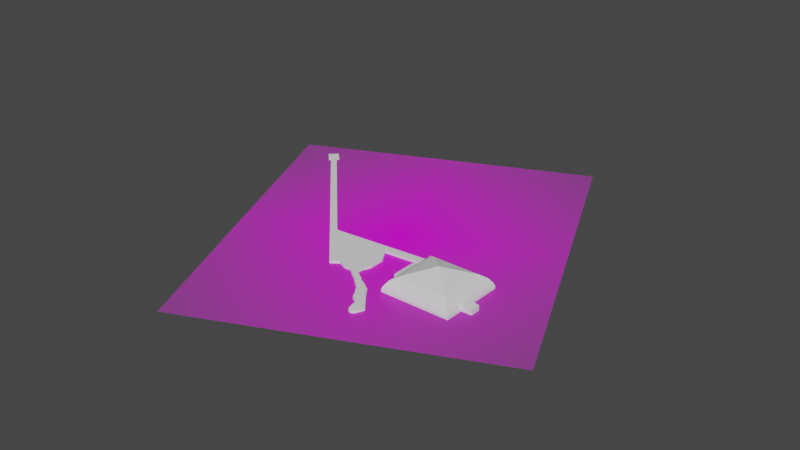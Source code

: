 # Source: enbi_hangar.blend  (saved by Blender 3.1.7; exported with 4.5.12 LTS)
import bpy
from mathutils import Matrix  # noqa: F401  (used for matrix-valued properties, if any)

bpy.ops.wm.read_factory_settings(use_empty=True)
scene = bpy.context.scene
scene.name = 'Scene'

# ---- collections
col_collection = bpy.data.collections.new('Collection'); scene.collection.children.link(col_collection)

# ---- images (referenced by path relative to the original .blend; pixels are not part of the script)
import os
ASSET_DIR = os.environ.get("B2B_ASSET_DIR", "")  # directory of the original .blend (textures are referenced by path, not embedded)
HERE = os.path.dirname(os.path.abspath(__file__))  # packed textures are extracted next to this script under _unpacked/

def load_image(name, relpath, width, height, colorspace="sRGB"):
    """Load a texture the original file referenced (path relative to the .blend, or extracted next to this script)."""
    p = next((c for c in (os.path.join(HERE, relpath), os.path.join(ASSET_DIR, relpath)) if relpath and os.path.exists(c)), "")
    if p:
        img = bpy.data.images.load(p, check_existing=True)
        img.name = name
    else:  # same state as the original file: an image datablock whose file is absent (Cycles renders it pink)
        img = bpy.data.images.new(name, width, height)
        img.source = "FILE"
        img.filepath = "//" + (relpath or name)
    img.colorspace_settings.name = colorspace
    return img
img_2022_11_29_23_09_44_google_maps_and_4_more_pages___personal___m = load_image('2022-11-29 23_09_44-Google Maps and 4 more pages - Personal - M', '2022-11-29 23_09_44-Google Maps and 4 more pages - Personal - Microsoft\u200b Edge.png', 1024, 1024, 'sRGB')

# ---- materials (node trees are filled in below, after node groups)
mat_2022_11_29_23_09_44_google_maps_and_4_more_pages___personal___m = bpy.data.materials.new('2022-11-29 23_09_44-Google Maps and 4 more pages - Personal - M')
mat_2022_11_29_23_09_44_google_maps_and_4_more_pages___personal___m.surface_render_method = 'BLENDED'
mat_2022_11_29_23_09_44_google_maps_and_4_more_pages___personal___m.blend_method = 'BLEND'
mat_2022_11_29_23_09_44_google_maps_and_4_more_pages___personal___m.use_transparent_shadow = False

# ---- material node trees
mat_2022_11_29_23_09_44_google_maps_and_4_more_pages___personal___m.use_nodes = True; mat_2022_11_29_23_09_44_google_maps_and_4_more_pages___personal___m.node_tree.nodes.clear()
_N = mat_2022_11_29_23_09_44_google_maps_and_4_more_pages___personal___m.node_tree.nodes; _L = mat_2022_11_29_23_09_44_google_maps_and_4_more_pages___personal___m.node_tree.links
n0 = _N.new('ShaderNodeOutputMaterial'); n0.name = 'Material Output'; n0.location = (300, 300)
n1 = _N.new('ShaderNodeTexImage'); n1.name = 'Image Texture'; n1.location = (-200, 300)
n1.image = img_2022_11_29_23_09_44_google_maps_and_4_more_pages___personal___m
n1.extension = 'CLIP'
n2 = _N.new('ShaderNodeBsdfPrincipled'); n2.name = 'Principled BSDF'; n2.location = (0, 300)
n2.distribution = 'GGX'
n2.subsurface_method = 'RANDOM_WALK_SKIN'
n2.inputs[3].default_value = 1.45
n2.inputs[27].default_value = (0.0, 0.0, 0.0, 1.0)
n2.inputs[28].default_value = 1.0
_L.new(n1.outputs[0], n2.inputs[0])
_L.new(n1.outputs[1], n2.inputs[4])
_L.new(n2.outputs[0], n0.inputs[0])
n0.is_active_output = True

# ---- world
world_world = bpy.data.worlds.new('World'); scene.world = world_world
world_world.use_nodes = True; world_world.node_tree.nodes.clear()
_N = world_world.node_tree.nodes; _L = world_world.node_tree.links
n0 = _N.new('ShaderNodeOutputWorld'); n0.name = 'World Output'; n0.location = (300, 300)
n1 = _N.new('ShaderNodeBackground'); n1.name = 'Background'; n1.location = (10, 300)
n1.inputs[0].default_value = (0.05088, 0.05088, 0.05088, 1.0)
_L.new(n1.outputs[0], n0.inputs[0])
n0.is_active_output = True
world_world.color = (0.05088, 0.05088, 0.05088)
world_world.use_sun_shadow = False
world_world.sun_shadow_jitter_overblur = 0.0

# ---- meshes
me_2022_11_29_23_09_44_google_maps_and_4_more_pages___personal___m = bpy.data.meshes.new('2022-11-29 23_09_44-Google Maps and 4 more pages - Personal - M')
me_2022_11_29_23_09_44_google_maps_and_4_more_pages___personal___m.from_pydata([(-0.4273, -0.5, 0.0), (0.4273, -0.5, 0.0), (-0.4273, 0.5, 0.0), (0.4273, 0.5, 0.0)], [], [(0, 1, 3, 2)])
_uv = me_2022_11_29_23_09_44_google_maps_and_4_more_pages___personal___m.uv_layers.new(name='UVMap')
_uv.uv.foreach_set('vector', [0.0, 0.0, 1.0, 0.0, 1.0, 1.0, 0.0, 1.0])
me_2022_11_29_23_09_44_google_maps_and_4_more_pages___personal___m.materials.append(mat_2022_11_29_23_09_44_google_maps_and_4_more_pages___personal___m)
me_2022_11_29_23_09_44_google_maps_and_4_more_pages___personal___m.use_remesh_fix_poles = True
me_2022_11_29_23_09_44_google_maps_and_4_more_pages___personal___m.use_remesh_preserve_attributes = False
me_2022_11_29_23_09_44_google_maps_and_4_more_pages___personal___m.update()
me_cube_001 = bpy.data.meshes.new('Cube.001')
me_cube_001.from_pydata([(-1.0, -1.0, -1.0), (-1.0, 1.0, -1.0), (1.0, -1.0, -1.0), (1.0, 1.0, -1.0), (-1.0, -1.0, -0.7663), (-0.2566, -0.2566, 0.9658), (-0.4985, -0.4985, 0.6722), (-0.7062, -0.7062, 0.401), (-0.8656, -0.8656, 0.04001), (-0.9658, -0.9658, -0.4488), (-1.0, 1.0, -0.7663), (-0.2566, 0.2566, 0.9658), (-0.4985, 0.4985, 0.6722), (-0.7062, 0.7062, 0.401), (-0.8656, 0.8656, 0.04001), (-0.9658, 0.9658, -0.4488), (1.0, -1.0, -0.7663), (0.2566, -0.2566, 0.9658), (0.4985, -0.4985, 0.6722), (0.7062, -0.7062, 0.401), (0.8656, -0.8656, 0.04001), (0.9658, -0.9658, -0.4488), (1.0, 1.0, -0.7663), (0.2566, 0.2566, 0.9658), (0.4985, 0.4985, 0.6722), (0.7062, 0.7062, 0.401), (0.8656, 0.8656, 0.04001), (0.9658, 0.9658, -0.4488), (0.2566, 0.2565, 0.9658), (-0.2563, -0.2566, 0.9658), (-0.2566, 0.2551, 0.9658), (0.2566, -0.2566, 0.9658), (-0.0002703, -0.0004711, 1.322)], [], [(3, 22, 16, 2), (0, 4, 10, 1), (1, 3, 2, 0), (1, 10, 22, 3), (5, 30, 11, 12, 6), (6, 12, 13, 7), (7, 13, 14, 8), (8, 14, 15, 9), (9, 15, 10, 4), (32, 29, 17, 31), (11, 23, 24, 12), (12, 24, 25, 13), (13, 25, 26, 14), (14, 26, 27, 15), (15, 27, 22, 10), (23, 28, 31, 17, 18, 24), (24, 18, 19, 25), (25, 19, 20, 26), (26, 20, 21, 27), (27, 21, 16, 22), (17, 29, 5, 6, 18), (18, 6, 7, 19), (19, 7, 8, 20), (20, 8, 9, 21), (21, 9, 4, 16), (2, 16, 4, 0), (30, 5, 29, 32), (28, 32, 31), (11, 30, 32, 28, 23)])
_uv = me_cube_001.uv_layers.new(name='UVMap')
_uv.uv.foreach_set('vector', [0.375, 0.5, 0.4996, 0.5, 0.4996, 0.75, 0.375, 0.75, 0.375, 0.0, 0.4996, 0.0, 0.4996, 0.25, 0.375, 0.25, 0.125, 0.5, 0.375, 0.5, 0.375, 0.75, 0.125, 0.75, 0.375, 0.25, 0.4996, 0.25, 0.4996, 0.5, 0.375, 0.5, 0.7821, 0.6571, 0.7821, 0.5931, 0.7821, 0.5929, 0.8123, 0.5627, 0.8123, 0.6873, 0.8123, 0.6873, 0.8123, 0.5627, 0.875, 0.5367, 0.875, 0.7133, 0.625, 0.03672, 0.625, 0.2133, 0.5623, 0.2332, 0.5623, 0.0168, 0.5623, 0.0168, 0.5623, 0.2332, 0.5321, 0.2457, 0.5321, 0.004272, 0.5321, 0.004272, 0.5321, 0.2457, 0.4996, 0.25, 0.4996, 0.0, 0.75, 0.6251, 0.782, 0.6571, 0.7179, 0.6571, 0.7179, 0.6571, 0.7821, 0.5929, 0.7179, 0.5929, 0.6877, 0.5627, 0.8123, 0.5627, 0.8123, 0.5627, 0.6877, 0.5627, 0.6617, 0.5, 0.8383, 0.5, 0.625, 0.2867, 0.625, 0.4633, 0.5623, 0.4832, 0.5623, 0.2668, 0.5623, 0.2668, 0.5623, 0.4832, 0.5321, 0.4957, 0.5321, 0.2543, 0.5321, 0.2543, 0.5321, 0.4957, 0.4996, 0.5, 0.4996, 0.25, 0.7179, 0.5929, 0.7179, 0.5929, 0.7179, 0.6571, 0.7179, 0.6571, 0.6877, 0.6873, 0.6877, 0.5627, 0.6877, 0.5627, 0.6877, 0.6873, 0.625, 0.7133, 0.625, 0.5367, 0.625, 0.5367, 0.625, 0.7133, 0.5623, 0.7332, 0.5623, 0.5168, 0.5623, 0.5168, 0.5623, 0.7332, 0.5321, 0.7457, 0.5321, 0.5043, 0.5321, 0.5043, 0.5321, 0.7457, 0.4996, 0.75, 0.4996, 0.5, 0.7179, 0.6571, 0.782, 0.6571, 0.7821, 0.6571, 0.8123, 0.6873, 0.6877, 0.6873, 0.6877, 0.6873, 0.8123, 0.6873, 0.8383, 0.75, 0.6617, 0.75, 0.625, 0.7867, 0.625, 0.9633, 0.5623, 0.9832, 0.5623, 0.7668, 0.5623, 0.7668, 0.5623, 0.9832, 0.5321, 0.9957, 0.5321, 0.7543, 0.5321, 0.7543, 0.5321, 0.9957, 0.4996, 1.0, 0.4996, 0.75, 0.375, 0.75, 0.4996, 0.75, 0.4996, 1.0, 0.375, 1.0, 0.7821, 0.5931, 0.7821, 0.6571, 0.782, 0.6571, 0.75, 0.6251, 0.7179, 0.5929, 0.75, 0.6251, 0.7179, 0.6571, 0.7821, 0.5929, 0.7821, 0.5931, 0.75, 0.6251, 0.7179, 0.5929, 0.7179, 0.5929])
me_cube_001.use_remesh_fix_poles = True
me_cube_001.use_remesh_preserve_attributes = False
me_cube_001.update()
me_cube_002 = bpy.data.meshes.new('Cube.002')
me_cube_002.from_pydata([(-1.0, -1.053, -1.0), (-1.0, -1.053, 1.0), (-1.0, 1.0, -1.0), (-1.0, 1.0, 1.0), (0.9884, -0.9873, -1.0), (0.9884, -0.9873, 1.0), (1.002, 1.09, -1.0), (1.002, 1.09, 1.0), (-1.067, 1.056, -1.0), (-1.113, -1.074, -1.0), (-1.113, -1.074, 1.0), (-1.067, 1.056, 1.0), (-3.128, 35.55, -1.0), (-3.221, 34.53, -1.0), (-3.221, 34.53, 1.0), (-3.128, 35.55, 1.0), (-3.269, 37.75, -1.0), (-3.362, 36.72, -1.0), (-3.362, 36.72, 1.0), (-3.269, 37.75, 1.0), (-3.255, 34.15, -1.0), (-3.255, 34.15, 1.0), (-3.396, 36.34, -1.0), (-3.396, 36.34, 1.0), (-3.089, 35.99, 1.0), (-3.089, 35.99, -1.0), (-3.23, 38.19, 1.0), (-3.23, 38.19, -1.0)], [], [(3, 2, 8, 11), (2, 3, 7, 6), (6, 7, 5, 4), (4, 5, 1, 0), (2, 6, 4, 0), (7, 3, 1, 5), (10, 11, 15, 14), (1, 10, 9, 0), (1, 3, 11, 10), (2, 0, 9, 8), (14, 15, 19, 18), (8, 9, 13, 12), (11, 8, 12, 15), (9, 10, 14, 13), (17, 18, 19, 16), (12, 13, 17, 16), (15, 12, 25, 24), (17, 13, 20, 22), (20, 21, 23, 22), (13, 14, 21, 20), (14, 18, 23, 21), (18, 17, 22, 23), (24, 25, 27, 26), (19, 15, 24, 26), (12, 16, 27, 25), (16, 19, 26, 27)])
_uv = me_cube_002.uv_layers.new(name='UVMap')
_uv.uv.foreach_set('vector', [0.625, 0.25, 0.375, 0.25, 0.375, 0.25, 0.625, 0.25, 0.375, 0.25, 0.625, 0.25, 0.625, 0.5, 0.375, 0.5, 0.375, 0.5, 0.625, 0.5, 0.625, 0.75, 0.375, 0.75, 0.375, 0.75, 0.625, 0.75, 0.625, 1.0, 0.375, 1.0, 0.125, 0.5, 0.375, 0.5, 0.375, 0.75, 0.125, 0.75, 0.625, 0.5, 0.875, 0.5, 0.875, 0.75, 0.625, 0.75, 0.875, 0.75, 0.875, 0.5, 0.875, 0.5, 0.875, 0.75, 0.875, 0.75, 0.875, 0.75, 0.375, 1.0, 0.125, 0.75, 0.875, 0.75, 0.875, 0.5, 0.875, 0.5, 0.875, 0.75, 0.125, 0.5, 0.125, 0.75, 0.125, 0.75, 0.125, 0.5, 0.875, 0.75, 0.875, 0.5, 0.875, 0.5, 0.875, 0.75, 0.125, 0.5, 0.125, 0.75, 0.125, 0.75, 0.125, 0.5, 0.625, 0.25, 0.375, 0.25, 0.375, 0.25, 0.625, 0.25, 0.375, 1.0, 0.625, 1.0, 0.625, 1.0, 0.375, 1.0, 0.375, 0.0, 0.625, 0.0, 0.625, 0.25, 0.375, 0.25, 0.125, 0.5, 0.125, 0.75, 0.125, 0.75, 0.125, 0.5, 0.625, 0.25, 0.375, 0.25, 0.375, 0.25, 0.625, 0.25, 0.125, 0.75, 0.125, 0.75, 0.125, 0.75, 0.125, 0.75, 0.375, 1.0, 0.625, 1.0, 0.625, 1.0, 0.375, 1.0, 0.375, 1.0, 0.625, 1.0, 0.625, 1.0, 0.375, 1.0, 0.875, 0.75, 0.875, 0.75, 0.875, 0.75, 0.875, 0.75, 0.625, 0.0, 0.375, 0.0, 0.375, 0.0, 0.625, 0.0, 0.625, 0.25, 0.375, 0.25, 0.375, 0.25, 0.625, 0.25, 0.875, 0.5, 0.875, 0.5, 0.875, 0.5, 0.875, 0.5, 0.125, 0.5, 0.125, 0.5, 0.125, 0.5, 0.125, 0.5, 0.375, 0.25, 0.625, 0.25, 0.625, 0.25, 0.375, 0.25])
me_cube_002.use_remesh_fix_poles = True
me_cube_002.use_remesh_preserve_attributes = False
me_cube_002.update()
me_cube_005 = bpy.data.meshes.new('Cube.005')
me_cube_005.from_pydata([(-2.902, -1.502, -1.0), (-2.902, -1.502, 1.0), (-2.018, -0.3086, -1.0), (-2.018, -0.3086, 1.0), (3.114, -1.631, -1.0), (3.114, -1.631, 1.0), (1.232, 0.6343, -1.0), (1.232, 0.6343, 1.0), (3.569, 1.289, 1.0), (3.569, 1.289, -1.0), (5.417, -0.8733, -1.0), (5.417, -0.8733, 1.0), (6.528, 2.12, 1.0), (6.528, 2.12, -1.0), (8.149, 0.5411, -1.0), (8.149, 0.5411, 1.0), (11.56, 3.616, 1.0), (11.56, 3.616, -1.0), (10.93, 0.6476, -1.0), (10.93, 0.6476, 1.0), (14.06, 4.35, 1.0), (14.06, 4.35, -1.0), (13.43, -0.2358, -1.0), (13.43, -0.2358, 1.0), (16.59, 3.38, 1.0), (16.59, 3.38, -1.0), (16.76, -1.163, -1.0), (16.76, -1.163, 1.0), (19.81, 2.869, 1.0), (19.81, 2.869, -1.0), (19.69, -1.537, -1.0), (19.69, -1.537, 1.0), (22.88, 2.289, 1.0), (22.88, 2.289, -1.0), (23.57, -2.445, -1.0), (23.57, -2.445, 1.0), (25.6, 1.895, 1.0), (25.6, 1.895, -1.0), (26.97, -3.721, -1.0), (26.97, -3.721, 1.0), (27.56, 1.0, 1.0), (27.56, 1.0, -1.0), (29.71, -4.548, -1.0), (29.71, -4.548, 1.0), (30.88, 1.0, 1.0), (30.88, 1.0, -1.022), (32.53, -4.808, -1.022), (32.53, -4.808, 1.303), (33.0, 0.7456, 0.9585), (33.0, 0.7456, -1.052), (34.8, -5.906, -1.0), (34.8, -5.906, 0.9585), (35.21, 0.2779, 0.9585), (35.21, 0.2779, -1.052), (37.31, -7.805, -1.052), (37.31, -7.805, 0.9585), (37.77, -0.3366, 1.0), (37.77, -0.3366, -1.0), (40.15, -9.388, -1.052), (40.15, -9.388, 0.9585), (39.62, -0.1855, 0.9585), (39.62, -0.1855, -1.052), (43.13, -11.86, -1.052), (43.13, -11.86, 0.9585), (41.51, -2.046, 0.9585), (41.51, -2.046, -1.052), (45.6, -13.37, -1.052), (45.6, -13.37, 0.9585), (44.52, -2.952, 0.9585), (44.52, -2.952, -1.052), (48.89, -13.51, -1.052), (48.89, -13.51, 0.9585), (46.91, -4.857, 0.9585), (46.91, -4.857, -1.052), (51.61, -14.07, -1.052), (51.61, -14.07, 0.9585), (48.77, -5.793, 0.9585), (48.77, -5.793, -1.052), (53.36, -17.06, -1.052), (53.36, -17.06, 0.9585), (51.14, -6.523, 0.9585), (51.14, -6.523, -1.052), (55.62, -19.96, -1.052), (55.62, -19.96, 0.9585), (53.38, -7.706, 0.9585), (53.38, -7.706, -1.052), (57.68, -21.98, -1.052), (57.68, -21.98, 0.9585), (55.26, -8.833, 0.9585), (55.26, -8.833, -1.052), (59.81, -21.83, -1.052), (59.81, -21.83, 0.9585), (56.78, -9.41, 0.9585), (56.78, -9.41, -1.052), (61.93, -19.67, -1.052), (61.93, -19.67, 0.9585), (61.83, -12.07, 0.9585), (61.83, -12.07, -1.052), (61.83, -14.07, -1.052), (61.83, -14.07, 0.9585)], [], [(0, 1, 3, 2), (2, 3, 7, 6), (5, 4, 10, 11), (4, 5, 1, 0), (2, 6, 4, 0), (7, 3, 1, 5), (10, 9, 13, 14), (4, 6, 9, 10), (7, 5, 11, 8), (6, 7, 8, 9), (12, 15, 19, 16), (8, 11, 15, 12), (9, 8, 12, 13), (11, 10, 14, 15), (19, 18, 22, 23), (13, 12, 16, 17), (15, 14, 18, 19), (14, 13, 17, 18), (20, 23, 27, 24), (18, 17, 21, 22), (16, 19, 23, 20), (17, 16, 20, 21), (24, 27, 31, 28), (21, 20, 24, 25), (23, 22, 26, 27), (22, 21, 25, 26), (31, 30, 34, 35), (25, 24, 28, 29), (27, 26, 30, 31), (26, 25, 29, 30), (32, 35, 39, 36), (30, 29, 33, 34), (28, 31, 35, 32), (29, 28, 32, 33), (37, 36, 40, 41), (33, 32, 36, 37), (35, 34, 38, 39), (34, 33, 37, 38), (43, 42, 46, 47), (39, 38, 42, 43), (38, 37, 41, 42), (36, 39, 43, 40), (44, 47, 51, 48), (42, 41, 45, 46), (40, 43, 47, 44), (41, 40, 44, 45), (51, 50, 54, 55), (45, 44, 48, 49), (47, 46, 50, 51), (46, 45, 49, 50), (54, 53, 57, 58), (50, 49, 53, 54), (48, 51, 55, 52), (49, 48, 52, 53), (56, 59, 63, 60), (52, 55, 59, 56), (53, 52, 56, 57), (55, 54, 58, 59), (63, 62, 66, 67), (57, 56, 60, 61), (59, 58, 62, 63), (58, 57, 61, 62), (64, 67, 71, 68), (62, 61, 65, 66), (60, 63, 67, 64), (61, 60, 64, 65), (68, 71, 75, 72), (65, 64, 68, 69), (67, 66, 70, 71), (66, 65, 69, 70), (73, 72, 76, 77), (69, 68, 72, 73), (71, 70, 74, 75), (70, 69, 73, 74), (79, 78, 82, 83), (75, 74, 78, 79), (74, 73, 77, 78), (72, 75, 79, 76), (80, 83, 87, 84), (78, 77, 81, 82), (76, 79, 83, 80), (77, 76, 80, 81), (87, 86, 90, 91), (81, 80, 84, 85), (83, 82, 86, 87), (82, 81, 85, 86), (90, 89, 93, 94), (86, 85, 89, 90), (84, 87, 91, 88), (85, 84, 88, 89), (92, 95, 99, 96), (88, 91, 95, 92), (89, 88, 92, 93), (91, 90, 94, 95), (93, 92, 96, 97), (95, 94, 98, 99), (94, 93, 97, 98), (97, 96, 99, 98)])
_uv = me_cube_005.uv_layers.new(name='UVMap')
_uv.uv.foreach_set('vector', [0.375, 0.0, 0.625, 0.0, 0.625, 0.25, 0.375, 0.25, 0.375, 0.25, 0.625, 0.25, 0.625, 0.5, 0.375, 0.5, 0.625, 0.75, 0.375, 0.75, 0.375, 0.75, 0.625, 0.75, 0.375, 0.75, 0.625, 0.75, 0.625, 1.0, 0.375, 1.0, 0.125, 0.5, 0.375, 0.5, 0.375, 0.75, 0.125, 0.75, 0.625, 0.5, 0.875, 0.5, 0.875, 0.75, 0.625, 0.75, 0.375, 0.75, 0.375, 0.5, 0.375, 0.5, 0.375, 0.75, 0.375, 0.75, 0.375, 0.5, 0.375, 0.5, 0.375, 0.75, 0.625, 0.5, 0.625, 0.75, 0.625, 0.75, 0.625, 0.5, 0.375, 0.5, 0.625, 0.5, 0.625, 0.5, 0.375, 0.5, 0.625, 0.5, 0.625, 0.75, 0.625, 0.75, 0.625, 0.5, 0.625, 0.5, 0.625, 0.75, 0.625, 0.75, 0.625, 0.5, 0.375, 0.5, 0.625, 0.5, 0.625, 0.5, 0.375, 0.5, 0.625, 0.75, 0.375, 0.75, 0.375, 0.75, 0.625, 0.75, 0.625, 0.75, 0.375, 0.75, 0.375, 0.75, 0.625, 0.75, 0.375, 0.5, 0.625, 0.5, 0.625, 0.5, 0.375, 0.5, 0.625, 0.75, 0.375, 0.75, 0.375, 0.75, 0.625, 0.75, 0.375, 0.75, 0.375, 0.5, 0.375, 0.5, 0.375, 0.75, 0.625, 0.5, 0.625, 0.75, 0.625, 0.75, 0.625, 0.5, 0.375, 0.75, 0.375, 0.5, 0.375, 0.5, 0.375, 0.75, 0.625, 0.5, 0.625, 0.75, 0.625, 0.75, 0.625, 0.5, 0.375, 0.5, 0.625, 0.5, 0.625, 0.5, 0.375, 0.5, 0.625, 0.5, 0.625, 0.75, 0.625, 0.75, 0.625, 0.5, 0.375, 0.5, 0.625, 0.5, 0.625, 0.5, 0.375, 0.5, 0.625, 0.75, 0.375, 0.75, 0.375, 0.75, 0.625, 0.75, 0.375, 0.75, 0.375, 0.5, 0.375, 0.5, 0.375, 0.75, 0.625, 0.75, 0.375, 0.75, 0.375, 0.75, 0.625, 0.75, 0.375, 0.5, 0.625, 0.5, 0.625, 0.5, 0.375, 0.5, 0.625, 0.75, 0.375, 0.75, 0.375, 0.75, 0.625, 0.75, 0.375, 0.75, 0.375, 0.5, 0.375, 0.5, 0.375, 0.75, 0.625, 0.5, 0.625, 0.75, 0.625, 0.75, 0.625, 0.5, 0.375, 0.75, 0.375, 0.5, 0.375, 0.5, 0.375, 0.75, 0.625, 0.5, 0.625, 0.75, 0.625, 0.75, 0.625, 0.5, 0.375, 0.5, 0.625, 0.5, 0.625, 0.5, 0.375, 0.5, 0.375, 0.5, 0.625, 0.5, 0.625, 0.5, 0.375, 0.5, 0.375, 0.5, 0.625, 0.5, 0.625, 0.5, 0.375, 0.5, 0.625, 0.75, 0.375, 0.75, 0.375, 0.75, 0.625, 0.75, 0.375, 0.75, 0.375, 0.5, 0.375, 0.5, 0.375, 0.75, 0.625, 0.75, 0.375, 0.75, 0.375, 0.75, 0.625, 0.75, 0.625, 0.75, 0.375, 0.75, 0.375, 0.75, 0.625, 0.75, 0.375, 0.75, 0.375, 0.5, 0.375, 0.5, 0.375, 0.75, 0.625, 0.5, 0.625, 0.75, 0.625, 0.75, 0.625, 0.5, 0.625, 0.5, 0.625, 0.75, 0.625, 0.75, 0.625, 0.5, 0.375, 0.75, 0.375, 0.5, 0.375, 0.5, 0.375, 0.75, 0.625, 0.5, 0.625, 0.75, 0.625, 0.75, 0.625, 0.5, 0.375, 0.5, 0.625, 0.5, 0.625, 0.5, 0.375, 0.5, 0.625, 0.75, 0.375, 0.75, 0.375, 0.75, 0.625, 0.75, 0.375, 0.5, 0.625, 0.5, 0.625, 0.5, 0.375, 0.5, 0.625, 0.75, 0.375, 0.75, 0.375, 0.75, 0.625, 0.75, 0.375, 0.75, 0.375, 0.5, 0.375, 0.5, 0.375, 0.75, 0.375, 0.75, 0.375, 0.5, 0.375, 0.5, 0.375, 0.75, 0.375, 0.75, 0.375, 0.5, 0.375, 0.5, 0.375, 0.75, 0.625, 0.5, 0.625, 0.75, 0.625, 0.75, 0.625, 0.5, 0.375, 0.5, 0.625, 0.5, 0.625, 0.5, 0.375, 0.5, 0.625, 0.5, 0.625, 0.75, 0.625, 0.75, 0.625, 0.5, 0.625, 0.5, 0.625, 0.75, 0.625, 0.75, 0.625, 0.5, 0.375, 0.5, 0.625, 0.5, 0.625, 0.5, 0.375, 0.5, 0.625, 0.75, 0.375, 0.75, 0.375, 0.75, 0.625, 0.75, 0.625, 0.75, 0.375, 0.75, 0.375, 0.75, 0.625, 0.75, 0.375, 0.5, 0.625, 0.5, 0.625, 0.5, 0.375, 0.5, 0.625, 0.75, 0.375, 0.75, 0.375, 0.75, 0.625, 0.75, 0.375, 0.75, 0.375, 0.5, 0.375, 0.5, 0.375, 0.75, 0.625, 0.5, 0.625, 0.75, 0.625, 0.75, 0.625, 0.5, 0.375, 0.75, 0.375, 0.5, 0.375, 0.5, 0.375, 0.75, 0.625, 0.5, 0.625, 0.75, 0.625, 0.75, 0.625, 0.5, 0.375, 0.5, 0.625, 0.5, 0.625, 0.5, 0.375, 0.5, 0.625, 0.5, 0.625, 0.75, 0.625, 0.75, 0.625, 0.5, 0.375, 0.5, 0.625, 0.5, 0.625, 0.5, 0.375, 0.5, 0.625, 0.75, 0.375, 0.75, 0.375, 0.75, 0.625, 0.75, 0.375, 0.75, 0.375, 0.5, 0.375, 0.5, 0.375, 0.75, 0.375, 0.5, 0.625, 0.5, 0.625, 0.5, 0.375, 0.5, 0.375, 0.5, 0.625, 0.5, 0.625, 0.5, 0.375, 0.5, 0.625, 0.75, 0.375, 0.75, 0.375, 0.75, 0.625, 0.75, 0.375, 0.75, 0.375, 0.5, 0.375, 0.5, 0.375, 0.75, 0.625, 0.75, 0.375, 0.75, 0.375, 0.75, 0.625, 0.75, 0.625, 0.75, 0.375, 0.75, 0.375, 0.75, 0.625, 0.75, 0.375, 0.75, 0.375, 0.5, 0.375, 0.5, 0.375, 0.75, 0.625, 0.5, 0.625, 0.75, 0.625, 0.75, 0.625, 0.5, 0.625, 0.5, 0.625, 0.75, 0.625, 0.75, 0.625, 0.5, 0.375, 0.75, 0.375, 0.5, 0.375, 0.5, 0.375, 0.75, 0.625, 0.5, 0.625, 0.75, 0.625, 0.75, 0.625, 0.5, 0.375, 0.5, 0.625, 0.5, 0.625, 0.5, 0.375, 0.5, 0.625, 0.75, 0.375, 0.75, 0.375, 0.75, 0.625, 0.75, 0.375, 0.5, 0.625, 0.5, 0.625, 0.5, 0.375, 0.5, 0.625, 0.75, 0.375, 0.75, 0.375, 0.75, 0.625, 0.75, 0.375, 0.75, 0.375, 0.5, 0.375, 0.5, 0.375, 0.75, 0.375, 0.75, 0.375, 0.5, 0.375, 0.5, 0.375, 0.75, 0.375, 0.75, 0.375, 0.5, 0.375, 0.5, 0.375, 0.75, 0.625, 0.5, 0.625, 0.75, 0.625, 0.75, 0.625, 0.5, 0.375, 0.5, 0.625, 0.5, 0.625, 0.5, 0.375, 0.5, 0.625, 0.5, 0.625, 0.75, 0.625, 0.75, 0.625, 0.5, 0.625, 0.5, 0.625, 0.75, 0.625, 0.75, 0.625, 0.5, 0.375, 0.5, 0.625, 0.5, 0.625, 0.5, 0.375, 0.5, 0.625, 0.75, 0.375, 0.75, 0.375, 0.75, 0.625, 0.75, 0.375, 0.5, 0.625, 0.5, 0.625, 0.5, 0.375, 0.5, 0.625, 0.75, 0.375, 0.75, 0.375, 0.75, 0.625, 0.75, 0.375, 0.75, 0.375, 0.5, 0.375, 0.5, 0.375, 0.75, 0.375, 0.5, 0.625, 0.5, 0.625, 0.75, 0.375, 0.75])
me_cube_005.use_remesh_fix_poles = True
me_cube_005.use_remesh_preserve_attributes = False
me_cube_005.update()
me_cube_006 = bpy.data.meshes.new('Cube.006')
me_cube_006.from_pydata([(17.63, -1.937, -1.0), (17.63, -1.937, 1.0), (11.47, 8.154, -1.0), (11.47, 8.154, 1.0), (18.06, -14.8, 1.0), (18.06, -14.8, -1.0), (15.93, -20.24, 1.0), (15.93, -20.24, -1.0), (-15.34, 5.99, -1.0), (-15.34, 5.99, 1.0), (15.06, -25.21, 1.0), (15.06, -25.21, -1.0), (-1.574, -22.89, -1.0), (-1.574, -22.89, 1.0), (-38.22, 3.824, -1.0), (-38.22, 3.824, 1.0), (-8.882, -28.02, -1.0), (-8.882, -28.02, 1.0)], [], [(2, 3, 1, 0), (0, 1, 4, 5), (4, 9, 6), (6, 9, 13, 10), (5, 4, 6, 7), (5, 7, 8), (13, 12, 11, 10), (7, 6, 10, 11), (8, 7, 11, 12), (12, 13, 17, 16), (15, 14, 16, 17), (9, 8, 14, 15), (13, 9, 15, 17), (8, 12, 16, 14), (3, 9, 4, 1), (3, 2, 8, 9)])
_uv = me_cube_006.uv_layers.new(name='UVMap')
_uv.uv.foreach_set('vector', [0.375, 0.5, 0.625, 0.5, 0.625, 0.75, 0.375, 0.75, 0.375, 0.75, 0.625, 0.75, 0.625, 0.75, 0.375, 0.75, 0.0, 0.0, 0.0, 0.0, 0.0, 0.0, 0.0, 0.0, 0.0, 0.0, 0.0, 0.0, 0.0, 0.0, 0.375, 0.75, 0.625, 0.75, 0.625, 0.75, 0.375, 0.75, 0.0, 0.0, 0.0, 0.0, 0.0, 0.0, 0.0, 0.0, 0.0, 0.0, 0.375, 0.75, 0.625, 0.75, 0.375, 0.75, 0.625, 0.75, 0.625, 0.75, 0.375, 0.75, 0.0, 0.0, 0.0, 0.0, 0.0, 0.0, 0.0, 0.0, 0.0, 0.0, 0.0, 0.0, 0.0, 0.0, 0.0, 0.0, 0.0, 0.0, 0.0, 0.0, 0.0, 0.0, 0.0, 0.0, 0.0, 0.0, 0.0, 0.0, 0.0, 0.0, 0.0, 0.0, 0.0, 0.0, 0.0, 0.0, 0.0, 0.0, 0.0, 0.0, 0.0, 0.0, 0.0, 0.0, 0.0, 0.0, 0.0, 0.0, 0.625, 0.5, 0.0, 0.0, 0.0, 0.0, 0.625, 0.75, 0.625, 0.5, 0.375, 0.5, 0.0, 0.0, 0.0, 0.0])
me_cube_006.use_remesh_fix_poles = True
me_cube_006.use_remesh_preserve_attributes = False
me_cube_006.update()
me_cube_007 = bpy.data.meshes.new('Cube.007')
me_cube_007.from_pydata([(-1.0, -1.0, -1.0), (-1.0, -1.0, 0.4796), (-1.0, 1.0, -1.0), (-1.0, 1.0, 0.4796), (1.0, -1.0, -1.0), (1.0, -1.0, 0.9058), (1.0, 1.0, -1.0), (1.0, 1.0, 0.9058)], [], [(0, 1, 3, 2), (2, 3, 7, 6), (6, 7, 5, 4), (4, 5, 1, 0), (2, 6, 4, 0), (7, 3, 1, 5)])
_uv = me_cube_007.uv_layers.new(name='UVMap')
_uv.uv.foreach_set('vector', [0.375, 0.0, 0.625, 0.0, 0.625, 0.25, 0.375, 0.25, 0.375, 0.25, 0.625, 0.25, 0.625, 0.5, 0.375, 0.5, 0.375, 0.5, 0.625, 0.5, 0.625, 0.75, 0.375, 0.75, 0.375, 0.75, 0.625, 0.75, 0.625, 1.0, 0.375, 1.0, 0.125, 0.5, 0.375, 0.5, 0.375, 0.75, 0.125, 0.75, 0.625, 0.5, 0.875, 0.5, 0.875, 0.75, 0.625, 0.75])
me_cube_007.use_remesh_fix_poles = True
me_cube_007.use_remesh_preserve_attributes = False
me_cube_007.update()
me_cube_008 = bpy.data.meshes.new('Cube.008')
me_cube_008.from_pydata([(-2.015, -1.0, -1.0), (-2.015, -1.0, -5.96e-08), (-2.015, 1.0, -1.0), (-2.015, 1.0, -5.96e-08), (1.0, -1.0, -1.0), (1.0, -1.0, 0.5), (1.0, 1.0, -1.0), (1.0, 1.0, 0.5)], [], [(0, 1, 3, 2), (2, 3, 7, 6), (6, 7, 5, 4), (4, 5, 1, 0), (2, 6, 4, 0), (7, 3, 1, 5)])
_uv = me_cube_008.uv_layers.new(name='UVMap')
_uv.uv.foreach_set('vector', [0.375, 0.0, 0.625, 0.0, 0.625, 0.25, 0.375, 0.25, 0.375, 0.25, 0.625, 0.25, 0.625, 0.5, 0.375, 0.5, 0.375, 0.5, 0.625, 0.5, 0.625, 0.75, 0.375, 0.75, 0.375, 0.75, 0.625, 0.75, 0.625, 1.0, 0.375, 1.0, 0.125, 0.5, 0.375, 0.5, 0.375, 0.75, 0.125, 0.75, 0.625, 0.5, 0.875, 0.5, 0.875, 0.75, 0.625, 0.75])
me_cube_008.use_remesh_fix_poles = True
me_cube_008.use_remesh_preserve_attributes = False
me_cube_008.update()

# ---- objects
ob_2022_11_29_23_09_44_google_maps_and_4_more_pages___personal___m = bpy.data.objects.new('2022-11-29 23_09_44-Google Maps and 4 more pages - Personal - M', me_2022_11_29_23_09_44_google_maps_and_4_more_pages___personal___m)
ob_cube = bpy.data.objects.new('Cube', me_cube_001)
ob_cube_001 = bpy.data.objects.new('Cube.001', me_cube_002)
ob_cube_002 = bpy.data.objects.new('Cube.002', me_cube_005)
ob_cube_003 = bpy.data.objects.new('Cube.003', me_cube_006)
ob_cube_004 = bpy.data.objects.new('Cube.004', me_cube_007)
ob_cube_005 = bpy.data.objects.new('Cube.005', me_cube_008)

# ---- transforms, parenting, visibility, modifiers, constraints
ob_2022_11_29_23_09_44_google_maps_and_4_more_pages___personal___m.location = (0.0, 0.0, 0.0)
ob_2022_11_29_23_09_44_google_maps_and_4_more_pages___personal___m.rotation_euler = (0.0, 0.0, 0.4189)
ob_2022_11_29_23_09_44_google_maps_and_4_more_pages___personal___m.scale = (286.7, 286.7, 286.7)
ob_cube.location = (69.26, -43.23, 8.031)
ob_cube.scale = (28.0, 26.0, 8.0)
ob_cube_001.location = (2.263, -23.81, 0.8981)
ob_cube_001.rotation_euler = (0.0, 0.0, 0.08378)
ob_cube_001.scale = (39.36, 3.0, 1.0)
ob_cube_002.location = (-2.604, -57.91, 0.9674)
ob_cube_002.rotation_euler = (0.0, 0.0, -0.4206)
ob_cube_003.location = (-3.036, -34.46, 1.0)
ob_cube_004.location = (43.12, -42.87, 3.945)
ob_cube_004.scale = (4.0, 10.0, 4.0)
ob_cube_005.location = (97.39, -50.75, 4.0)
ob_cube_005.rotation_euler = (0.0, -0.0, 3.142)
ob_cube_005.scale = (4.0, 4.0, 4.0)

# ---- collection membership
col_collection.objects.link(ob_2022_11_29_23_09_44_google_maps_and_4_more_pages___personal___m)
col_collection.objects.link(ob_cube)
col_collection.objects.link(ob_cube_001)
col_collection.objects.link(ob_cube_002)
col_collection.objects.link(ob_cube_003)
col_collection.objects.link(ob_cube_004)
col_collection.objects.link(ob_cube_005)

# ---- scene / render settings (as saved in the file)
scene.frame_start = 1; scene.frame_end = 250; scene.frame_set(1)
scene.render.engine = 'BLENDER_EEVEE_NEXT'
scene.cycles.sampling_pattern = 'TABULATED_SOBOL'
scene.cycles.use_light_tree = False
scene.view_settings.view_transform = 'Filmic'
bpy.context.view_layer.update()

# ---- added for rendering (the .blend has no active camera and no usable light): camera, sun
cam_auto = bpy.data.cameras.new('AutoCamera')
cam_auto.lens = 50.0
cam_auto.sensor_width = 36.0
cam_auto.clip_end = 8069.81
ob_auto_camera = bpy.data.objects.new('AutoCamera', cam_auto)
scene.collection.objects.link(ob_auto_camera)
ob_auto_camera.location = (459.82, -551.784, 377.107)
ob_auto_camera.rotation_euler = (1.09748, -7.21219e-08, 0.694738)
scene.camera = ob_auto_camera
light_auto_sun = bpy.data.lights.new('AutoSun', 'SUN')
light_auto_sun.energy = 3.0
light_auto_sun.angle = 0.0523599
ob_auto_sun = bpy.data.objects.new('AutoSun', light_auto_sun)
scene.collection.objects.link(ob_auto_sun)
ob_auto_sun.rotation_euler = (0.872665, 0.174533, 0.523599)
bpy.context.view_layer.update()
